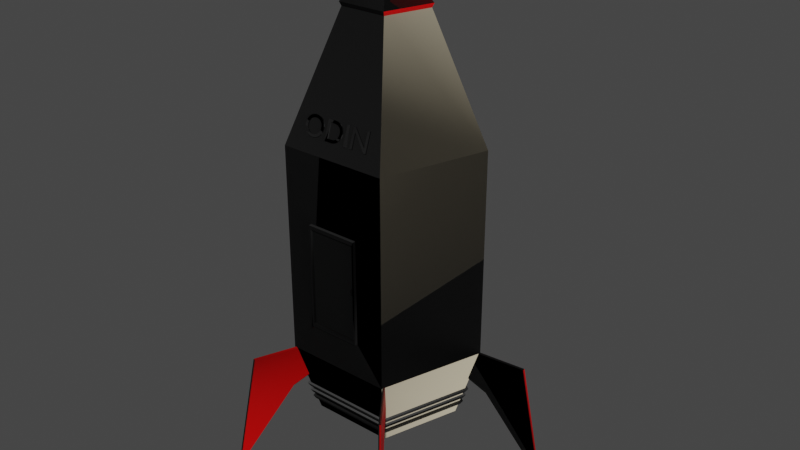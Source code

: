 # Source: Rocket.blend  (saved by Blender 3.6.11; exported with 4.5.12 LTS)
import bpy
from mathutils import Matrix  # noqa: F401  (used for matrix-valued properties, if any)

bpy.ops.wm.read_factory_settings(use_empty=True)
scene = bpy.context.scene
scene.name = 'Scene'

# ---- collections
col_collection = bpy.data.collections.new('Collection'); scene.collection.children.link(col_collection)

# ---- materials (node trees are filled in below, after node groups)
mat_material_006 = bpy.data.materials.new('Material.006')
mat_material_006.use_transparent_shadow = False
mat_material_004 = bpy.data.materials.new('Material.004')
mat_material_004.use_transparent_shadow = False
mat_material_005 = bpy.data.materials.new('Material.005')
mat_material_005.use_transparent_shadow = False
mat_material_001 = bpy.data.materials.new('Material.001')
mat_material_001.use_transparent_shadow = False
mat_material_003 = bpy.data.materials.new('Material.003')
mat_material_003.use_transparent_shadow = False

# ---- node groups
ng_auto_smooth = bpy.data.node_groups.new('Auto Smooth', 'GeometryNodeTree')
_s = ng_auto_smooth.interface.new_socket(name='Geometry', in_out='OUTPUT', socket_type='NodeSocketGeometry')
_s = ng_auto_smooth.interface.new_socket(name='Geometry', in_out='INPUT', socket_type='NodeSocketGeometry')
_s = ng_auto_smooth.interface.new_socket(name='Angle', in_out='INPUT', socket_type='NodeSocketFloat')
_s.subtype = 'ANGLE'
_s.min_value = 0.0
_s.max_value = 3.142
ng_auto_smooth.is_modifier = True
_N = ng_auto_smooth.nodes; _L = ng_auto_smooth.links
n0 = _N.new('NodeGroupOutput'); n0.name = 'Group Output'; n0.location = (480, -100)
n1 = _N.new('NodeGroupInput'); n1.name = 'Group Input'; n1.location = (-420, -300)
n2 = _N.new('NodeGroupInput'); n2.name = 'Group Input.001'; n2.location = (-60, -100)
n3 = _N.new('GeometryNodeSetShadeSmooth'); n3.name = 'Set Shade Smooth'; n3.location = (120, -100)
n3.domain = 'EDGE'
n4 = _N.new('GeometryNodeSetShadeSmooth'); n4.name = 'Set Shade Smooth.001'; n4.location = (300, -100)
n5 = _N.new('GeometryNodeInputMeshEdgeAngle'); n5.name = 'Edge Angle'; n5.location = (-420, -220)
n6 = _N.new('GeometryNodeInputEdgeSmooth'); n6.name = 'Is Edge Smooth'; n6.location = (-60, -160)
n7 = _N.new('GeometryNodeInputShadeSmooth'); n7.name = 'Is Face Smooth'; n7.location = (-240, -340)
n8 = _N.new('FunctionNodeBooleanMath'); n8.name = 'Boolean Math'; n8.location = (-60, -220)
n9 = _N.new('FunctionNodeCompare'); n9.name = 'Compare'; n9.location = (-240, -180)
n9.operation = 'LESS_EQUAL'
_L.new(n5.outputs[0], n9.inputs[0])
_L.new(n4.outputs[0], n0.inputs[0])
_L.new(n1.outputs[1], n9.inputs[1])
_L.new(n9.outputs[0], n8.inputs[0])
_L.new(n7.outputs[0], n8.inputs[1])
_L.new(n2.outputs[0], n3.inputs[0])
_L.new(n6.outputs[0], n3.inputs[1])
_L.new(n3.outputs[0], n4.inputs[0])
_L.new(n8.outputs[0], n3.inputs[2])
n0.is_active_output = True

# ---- material node trees
mat_material_006.use_nodes = True; mat_material_006.node_tree.nodes.clear()
_N = mat_material_006.node_tree.nodes; _L = mat_material_006.node_tree.links
n0 = _N.new('ShaderNodeBsdfPrincipled'); n0.name = 'Principled BSDF'; n0.location = (10, 300)
n0.distribution = 'GGX'
n0.subsurface_method = 'RANDOM_WALK_SKIN'
n0.inputs[0].default_value = (1.0, 0.8818, 0.6394, 1.0)
n0.inputs[3].default_value = 1.45
n0.inputs[27].default_value = (0.0, 0.0, 0.0, 1.0)
n0.inputs[28].default_value = 1.0
n1 = _N.new('ShaderNodeOutputMaterial'); n1.name = 'Material Output'; n1.location = (300, 300)
n2 = _N.new('ShaderNodeTexCoord'); n2.name = 'Texture Coordinate'; n2.location = (-211, -60)
_L.new(n0.outputs[0], n1.inputs[0])
_L.new(n2.outputs[2], n0.inputs[5])
n1.is_active_output = True
mat_material_004.use_nodes = True; mat_material_004.node_tree.nodes.clear()
_N = mat_material_004.node_tree.nodes; _L = mat_material_004.node_tree.links
n0 = _N.new('ShaderNodeBsdfPrincipled'); n0.name = 'Principled BSDF'; n0.location = (10, 300)
n0.distribution = 'GGX'
n0.subsurface_method = 'RANDOM_WALK_SKIN'
n0.inputs[0].default_value = (1.0, 0.0, 0.0, 1.0)
n0.inputs[3].default_value = 1.45
n0.inputs[27].default_value = (0.0, 0.0, 0.0, 1.0)
n0.inputs[28].default_value = 1.0
n1 = _N.new('ShaderNodeOutputMaterial'); n1.name = 'Material Output'; n1.location = (300, 300)
n2 = _N.new('ShaderNodeTexCoord'); n2.name = 'Texture Coordinate'; n2.location = (-203, -63)
_L.new(n0.outputs[0], n1.inputs[0])
_L.new(n2.outputs[2], n0.inputs[5])
n1.is_active_output = True
mat_material_005.use_nodes = True; mat_material_005.node_tree.nodes.clear()
_N = mat_material_005.node_tree.nodes; _L = mat_material_005.node_tree.links
n0 = _N.new('ShaderNodeBsdfPrincipled'); n0.name = 'Principled BSDF'; n0.location = (10, 300)
n0.distribution = 'GGX'
n0.subsurface_method = 'RANDOM_WALK_SKIN'
n0.inputs[0].default_value = (0.1237, 0.1237, 0.1237, 1.0)
n0.inputs[3].default_value = 1.45
n0.inputs[27].default_value = (0.0, 0.0, 0.0, 1.0)
n0.inputs[28].default_value = 1.0
n1 = _N.new('ShaderNodeOutputMaterial'); n1.name = 'Material Output'; n1.location = (300, 300)
n2 = _N.new('ShaderNodeTexCoord'); n2.name = 'Texture Coordinate'; n2.location = (-158, 127)
_L.new(n0.outputs[0], n1.inputs[0])
_L.new(n2.outputs[2], n0.inputs[5])
n1.is_active_output = True
mat_material_001.use_nodes = True; mat_material_001.node_tree.nodes.clear()
_N = mat_material_001.node_tree.nodes; _L = mat_material_001.node_tree.links
n0 = _N.new('ShaderNodeBsdfPrincipled'); n0.name = 'Principled BSDF'; n0.location = (10, 300)
n0.distribution = 'GGX'
n0.subsurface_method = 'RANDOM_WALK_SKIN'
n0.inputs[0].default_value = (0.0331, 0.0331, 0.0331, 1.0)
n0.inputs[3].default_value = 1.45
n0.inputs[27].default_value = (0.0, 0.0, 0.0, 1.0)
n0.inputs[28].default_value = 1.0
n1 = _N.new('ShaderNodeOutputMaterial'); n1.name = 'Material Output'; n1.location = (300, 300)
n2 = _N.new('ShaderNodeTexCoord'); n2.name = 'Texture Coordinate'; n2.location = (-206, 160)
_L.new(n0.outputs[0], n1.inputs[0])
_L.new(n2.outputs[2], n0.inputs[5])
n1.is_active_output = True
mat_material_003.use_nodes = True; mat_material_003.node_tree.nodes.clear()
_N = mat_material_003.node_tree.nodes; _L = mat_material_003.node_tree.links
n0 = _N.new('ShaderNodeBsdfPrincipled'); n0.name = 'Principled BSDF'; n0.location = (10, 300)
n0.distribution = 'GGX'
n0.subsurface_method = 'RANDOM_WALK_SKIN'
n0.inputs[0].default_value = (0.1068, 0.7108, 0.8, 1.0)
n0.inputs[3].default_value = 1.45
n0.inputs[27].default_value = (0.0, 0.0, 0.0, 1.0)
n0.inputs[28].default_value = 1.0
n1 = _N.new('ShaderNodeOutputMaterial'); n1.name = 'Material Output'; n1.location = (300, 300)
n2 = _N.new('ShaderNodeTexCoord'); n2.name = 'Texture Coordinate'; n2.location = (-220, 245)
_L.new(n0.outputs[0], n1.inputs[0])
_L.new(n2.outputs[2], n0.inputs[5])
n1.is_active_output = True

# ---- world
world_world = bpy.data.worlds.new('World'); scene.world = world_world
world_world.use_nodes = True; world_world.node_tree.nodes.clear()
_N = world_world.node_tree.nodes; _L = world_world.node_tree.links
n0 = _N.new('ShaderNodeOutputWorld'); n0.name = 'World Output'; n0.location = (300, 300)
n1 = _N.new('ShaderNodeBackground'); n1.name = 'Background'; n1.location = (10, 300)
n1.inputs[0].default_value = (0.05088, 0.05088, 0.05088, 1.0)
_L.new(n1.outputs[0], n0.inputs[0])
n0.is_active_output = True
world_world.color = (0.05088, 0.05088, 0.05088)
world_world.use_sun_shadow = False
world_world.sun_shadow_jitter_overblur = 0.0

# ---- meshes
me_circle = bpy.data.meshes.new('Circle')
me_circle.from_pydata([(6.128e-10, 0.9486, 0.0), (-0.9022, 0.2931, 0.0), (-0.5576, -0.7674, 0.0), (0.5576, -0.7674, 0.0), (0.9022, 0.2931, 0.0), (-3.166e-09, 1.266, 1.003), (-1.204, 0.3911, 1.003), (-0.7439, -1.024, 1.003), (0.7439, -1.024, 1.003), (1.204, 0.3911, 1.003), (-1.295e-09, 0.5175, 5.536), (-0.4922, 0.1599, 5.536), (-0.3042, -0.4187, 5.536), (0.3042, -0.4187, 5.536), (0.4922, 0.1599, 5.536), (2.387e-09, 0.2549, 5.84), (-0.2424, 0.07878, 5.84), (-0.1498, -0.2062, 5.84), (0.1498, -0.2062, 5.84), (0.2424, 0.07878, 5.84), (1.204, 0.3911, 3.843), (-3.166e-09, 1.266, 3.843), (-0.7439, -1.024, 3.843), (0.7439, -1.024, 3.843), (-1.204, 0.3911, 3.843), (-0.3548, -1.024, 1.489), (-0.3548, -1.024, 2.92), (0.3548, -1.024, 1.489), (0.3548, -1.024, 2.92)], [], [(3, 8, 7, 2), (1, 6, 5, 0), (4, 9, 8, 3), (2, 7, 6, 1), (0, 5, 9, 4), (21, 10, 14, 20), (23, 13, 12, 22), (24, 11, 10, 21), (20, 14, 13, 23), (22, 12, 11, 24), (14, 19, 18, 13), (12, 17, 16, 11), (10, 15, 19, 14), (13, 18, 17, 12), (11, 16, 15, 10), (15, 16, 17, 18, 19), (2, 1, 0, 4, 3), (7, 22, 24, 6), (9, 20, 23, 8), (6, 24, 21, 5), (27, 8, 23, 22, 7, 25, 26, 28), (25, 7, 8, 27), (5, 21, 20, 9)])
_uv = me_circle.uv_layers.new(name='UVMap')
_uv.uv.foreach_set('vector', [0.3323, 0.8343, 0.1677, 0.8343, 0.1677, 0.999, 0.3323, 0.999, 0.1657, 0.8343, 0.001001, 0.8343, 0.001001, 0.999, 0.1657, 0.999, 0.999, 0.001001, 0.8343, 0.001001, 0.8343, 0.1657, 0.999, 0.1657, 0.8323, 0.6677, 0.6677, 0.6677, 0.6677, 0.8323, 0.8323, 0.8323, 0.999, 0.1677, 0.8343, 0.1677, 0.8343, 0.3323, 0.999, 0.3323, 0.3343, 0.499, 0.6657, 0.499, 0.6657, 0.3343, 0.3343, 0.3343, 0.8323, 0.3323, 0.8323, 0.001001, 0.6677, 0.001001, 0.6677, 0.3323, 0.3343, 0.6657, 0.6657, 0.6657, 0.6657, 0.501, 0.3343, 0.501, 0.8323, 0.6657, 0.8323, 0.3343, 0.6677, 0.3343, 0.6677, 0.6657, 0.001001, 0.8323, 0.3323, 0.8323, 0.3323, 0.6677, 0.001001, 0.6677, 0.5823, 0.8343, 0.501, 0.8343, 0.501, 0.9157, 0.5823, 0.9157, 0.9157, 0.5843, 0.8343, 0.5843, 0.8343, 0.6657, 0.9157, 0.6657, 0.499, 0.8343, 0.4177, 0.8343, 0.4177, 0.9157, 0.499, 0.9157, 0.4157, 0.8343, 0.3343, 0.8343, 0.3343, 0.9157, 0.4157, 0.9157, 0.9157, 0.501, 0.8343, 0.501, 0.8343, 0.5823, 0.9157, 0.5823, 0.6657, 0.9001, 0.6154, 0.9157, 0.5843, 0.875, 0.6154, 0.8343, 0.6657, 0.8499, 0.1276, 0.001001, 0.3323, 0.06428, 0.3323, 0.2691, 0.1276, 0.3323, 0.001001, 0.1667, 0.499, 0.3323, 0.499, 0.001001, 0.3343, 0.001001, 0.3343, 0.3323, 0.001001, 0.499, 0.3323, 0.499, 0.3323, 0.3343, 0.001001, 0.3343, 0.6657, 0.3323, 0.6657, 0.001001, 0.501, 0.001001, 0.501, 0.3323, 0.08766, 0.6375, 0.001001, 0.6657, 0.001001, 0.501, 0.3323, 0.501, 0.3323, 0.6657, 0.2457, 0.6375, 0.2457, 0.5545, 0.08766, 0.5545, 0.9157, 0.3343, 0.8343, 0.3343, 0.8343, 0.499, 0.9157, 0.499, 0.3343, 0.8323, 0.6657, 0.8323, 0.6657, 0.6677, 0.3343, 0.6677])
me_circle.materials.append(mat_material_006)
me_circle.update()
me_circle_001 = bpy.data.meshes.new('Circle.001')
me_circle_001.from_pydata([(8.781e-09, 0.2634, 0.0), (-0.2505, 0.08139, 0.0), (-0.1548, -0.2131, 0.0), (0.1548, -0.2131, 0.0), (0.2505, 0.08139, 0.0), (1.206e-08, 0.5697, -0.3434), (-0.5419, 0.1761, -0.3434), (-0.3349, -0.4609, -0.3434), (0.3349, -0.4609, -0.3434), (0.5419, 0.1761, -0.3434), (1.308e-08, 0.5206, -0.4409), (-0.4951, 0.1609, -0.4409), (-0.306, -0.4212, -0.4409), (0.306, -0.4212, -0.4409), (0.4951, 0.1609, -0.4409)], [], [(4, 3, 8, 9), (2, 1, 6, 7), (0, 4, 9, 5), (3, 2, 7, 8), (1, 0, 5, 6), (9, 8, 13, 14), (7, 6, 11, 12), (5, 9, 14, 10), (8, 7, 12, 13), (6, 5, 10, 11), (1, 2, 3, 4, 0)])
_uv = me_circle_001.uv_layers.new(name='UVMap')
_uv.uv.foreach_set('vector', [0.249, 0.001001, 0.001001, 0.001001, 0.001001, 0.249, 0.249, 0.249, 0.249, 0.251, 0.001001, 0.251, 0.001001, 0.499, 0.249, 0.499, 0.499, 0.001001, 0.251, 0.001001, 0.251, 0.249, 0.499, 0.249, 0.499, 0.251, 0.251, 0.251, 0.251, 0.499, 0.499, 0.499, 0.249, 0.501, 0.001001, 0.501, 0.001001, 0.749, 0.249, 0.749, 0.749, 0.001001, 0.501, 0.001001, 0.501, 0.249, 0.749, 0.249, 0.749, 0.251, 0.501, 0.251, 0.501, 0.499, 0.749, 0.499, 0.499, 0.501, 0.251, 0.501, 0.251, 0.749, 0.499, 0.749, 0.749, 0.501, 0.501, 0.501, 0.501, 0.749, 0.749, 0.749, 0.249, 0.751, 0.001001, 0.751, 0.001001, 0.999, 0.249, 0.999, 0.999, 0.04836, 0.999, 0.2016, 0.8457, 0.249, 0.751, 0.125, 0.8457, 0.001001])
me_circle_001.materials.append(mat_material_004)
me_circle_001.update()
me_circle_004 = bpy.data.meshes.new('Circle.004')
me_circle_004.from_pydata([(0.0, 1.0, 0.0), (-0.9511, 0.309, 0.0), (-0.5878, -0.809, 0.0), (0.5878, -0.809, 0.0), (0.9511, 0.309, 0.0), (-4.472e-10, 1.038, 0.05495), (-0.9867, 0.3206, 0.05495), (-0.6098, -0.8394, 0.05495), (0.6098, -0.8394, 0.05495), (0.9867, 0.3206, 0.05495), (0.0, 1.03, 0.09821), (-0.9796, 0.3183, 0.09821), (-0.6054, -0.8333, 0.09821), (0.6054, -0.8333, 0.09821), (0.9796, 0.3183, 0.09821), (-4.606e-10, 1.069, 0.1548), (-1.016, 0.3302, 0.1548), (-0.6281, -0.8645, 0.1548), (0.6281, -0.8645, 0.1548), (1.016, 0.3302, 0.1548), (0.0, 0.9673, -0.1015), (-0.92, 0.2989, -0.1015), (-0.5686, -0.7826, -0.1015), (0.5686, -0.7826, -0.1015), (0.92, 0.2989, -0.1015), (-4.326e-10, 1.004, -0.0484), (-0.9545, 0.3101, -0.0484), (-0.5899, -0.8119, -0.0484), (0.5899, -0.8119, -0.0484), (0.9545, 0.3101, -0.0484)], [], [(4, 3, 8, 9), (2, 1, 6, 7), (0, 4, 9, 5), (3, 2, 7, 8), (1, 0, 5, 6), (6, 5, 9, 8, 7), (1, 2, 3, 4, 0), (14, 13, 18, 19), (12, 11, 16, 17), (10, 14, 19, 15), (13, 12, 17, 18), (11, 10, 15, 16), (16, 15, 19, 18, 17), (11, 12, 13, 14, 10), (24, 23, 28, 29), (22, 21, 26, 27), (20, 24, 29, 25), (23, 22, 27, 28), (21, 20, 25, 26), (26, 25, 29, 28, 27), (21, 22, 23, 24, 20)])
_uv = me_circle_004.uv_layers.new(name='UVMap')
_uv.uv.foreach_set('vector', [0.3343, 0.999, 0.499, 0.999, 0.499, 0.9177, 0.3343, 0.9177, 0.749, 0.8323, 0.749, 0.6677, 0.6677, 0.6677, 0.6677, 0.8323, 0.3343, 0.8323, 0.499, 0.8323, 0.499, 0.751, 0.3343, 0.751, 0.8323, 0.499, 0.8323, 0.3343, 0.751, 0.3343, 0.751, 0.499, 0.3343, 0.749, 0.499, 0.749, 0.499, 0.6677, 0.3343, 0.6677, 0.999, 0.2691, 0.7942, 0.3323, 0.6677, 0.1667, 0.7942, 0.001001, 0.999, 0.06428, 0.1276, 0.6677, 0.3323, 0.7309, 0.3323, 0.9357, 0.1276, 0.999, 0.001001, 0.8333, 0.749, 0.499, 0.749, 0.3343, 0.6677, 0.3343, 0.6677, 0.499, 0.501, 0.749, 0.6657, 0.749, 0.6657, 0.6677, 0.501, 0.6677, 0.749, 0.6657, 0.749, 0.501, 0.6677, 0.501, 0.6677, 0.6657, 0.6677, 0.9157, 0.8323, 0.9157, 0.8323, 0.8343, 0.6677, 0.8343, 0.8323, 0.6657, 0.8323, 0.501, 0.751, 0.501, 0.751, 0.6657, 0.6657, 0.2691, 0.4609, 0.3323, 0.3343, 0.1667, 0.4609, 0.001001, 0.6657, 0.06428, 0.3323, 0.3976, 0.3323, 0.6024, 0.1276, 0.6657, 0.001001, 0.5, 0.1276, 0.3343, 0.501, 0.8323, 0.6657, 0.8323, 0.6657, 0.751, 0.501, 0.751, 0.8323, 0.8323, 0.8323, 0.6677, 0.751, 0.6677, 0.751, 0.8323, 0.3343, 0.9157, 0.499, 0.9157, 0.499, 0.8343, 0.3343, 0.8343, 0.9157, 0.499, 0.9157, 0.3343, 0.8343, 0.3343, 0.8343, 0.499, 0.501, 0.9157, 0.6657, 0.9157, 0.6657, 0.8343, 0.501, 0.8343, 0.6657, 0.6024, 0.4609, 0.6657, 0.3343, 0.5, 0.4609, 0.3343, 0.6657, 0.3976, 0.1276, 0.3323, 0.001001, 0.1667, 0.1276, 0.001001, 0.3323, 0.06428, 0.3323, 0.2691])
me_circle_004.materials.append(mat_material_005)
me_circle_004.update()
me_plane_004 = bpy.data.meshes.new('Plane.004')
me_plane_004.from_pydata([(-0.9302, -0.9719, 0.0), (-1.0, -1.0, 0.01548), (0.6904, -0.6858, 0.0), (0.7038, -0.6992, 0.01548), (0.1987, -0.1987, 0.01548), (0.2098, -0.2098, 0.0), (0.2098, -0.2098, 0.03165), (0.1987, -0.1987, 0.01616), (-1.0, -1.0, 0.01616), (-0.9302, -0.9719, 0.03165), (0.7038, -0.6992, 0.01616), (0.6904, -0.6858, 0.03165), (0.5986, 0.3996, 0.01548), (0.8796, 0.3998, 0.03165), (0.8796, 0.3996, 0.0), (0.6178, 0.4004, 0.0), (0.6174, 0.3998, 0.03165), (0.8953, 0.3995, 0.01548), (0.8953, 0.3995, 0.01616), (0.5987, 0.3998, 0.01616), (0.8909, 0.3996, 0.0111), (-0.9302, 2.843, 1.283), (-1.0, 2.875, 1.287), (0.6904, 2.612, 1.115), (0.7038, 2.632, 1.11), (0.1987, 2.227, 0.8159), (0.2098, 2.227, 0.835), (0.2098, 2.245, 0.8094), (0.1987, 2.227, 0.8154), (-1.0, 2.876, 1.286), (-0.9302, 2.862, 1.257), (0.7038, 2.632, 1.11), (0.6904, 2.631, 1.089), (0.5986, 1.743, 0.4643), (0.8796, 1.752, 0.4511), (0.8796, 1.734, 0.4768), (0.6178, 1.733, 0.4763), (0.6174, 1.752, 0.4511), (0.8953, 1.743, 0.4644), (0.8953, 1.743, 0.4638), (0.5987, 1.743, 0.4636), (0.8909, 1.74, 0.4678), (-0.9302, 2.85, -1.2), (-1.0, 2.864, -1.229), (0.6904, 2.619, -1.032), (0.7038, 2.621, -1.052), (0.1987, 2.216, -0.7578), (0.2098, 2.234, -0.7519), (0.2098, 2.215, -0.7775), (0.1987, 2.215, -0.7584), (-1.0, 2.864, -1.229), (-0.9302, 2.832, -1.225), (0.7038, 2.62, -1.053), (0.6904, 2.6, -1.057), (0.5986, 1.732, -0.4062), (0.8796, 1.722, -0.4191), (0.8796, 1.741, -0.3937), (0.6178, 1.74, -0.3932), (0.6174, 1.722, -0.4192), (0.8953, 1.732, -0.4062), (0.8953, 1.731, -0.4068), (0.5987, 1.731, -0.4066), (0.8909, 1.734, -0.4026), (-0.9302, 0.4715, 2.03), (-1.0, 0.4776, 2.061), (0.6904, 0.5599, 1.758), (0.7038, 0.5705, 1.775), (0.1987, 0.7252, 1.299), (0.2098, 0.707, 1.305), (0.2098, 0.7371, 1.315), (0.1987, 0.7258, 1.299), (-1.0, 0.4782, 2.062), (-0.9302, 0.5016, 2.04), (0.7038, 0.5712, 1.775), (0.6904, 0.59, 1.768), (0.5986, 0.9101, 0.7302), (0.8796, 0.9255, 0.735), (0.8796, 0.8953, 0.7255), (0.6178, 0.8956, 0.7247), (0.6174, 0.9255, 0.735), (0.8953, 0.91, 0.7303), (0.8953, 0.9107, 0.7306), (0.5987, 0.9108, 0.7303), (0.8909, 0.9059, 0.7288), (-0.9302, 0.509, -2.015), (-1.0, 0.4856, -2.037), (0.6904, 0.5974, -1.742), (0.7038, 0.5786, -1.75), (0.1987, 0.7333, -1.274), (0.2098, 0.7445, -1.29), (0.2098, 0.7144, -1.28), (0.1987, 0.7326, -1.274), (-1.0, 0.485, -2.036), (-0.9302, 0.4789, -2.005), (0.7038, 0.5779, -1.75), (0.6904, 0.5673, -1.733), (0.5986, 0.9181, -0.7054), (0.8796, 0.9028, -0.7002), (0.8796, 0.9328, -0.7102), (0.6178, 0.9331, -0.7094), (0.6174, 0.9028, -0.7002), (0.8953, 0.9181, -0.7055), (0.8953, 0.9174, -0.7053), (0.5987, 0.9175, -0.705), (0.8909, 0.9223, -0.7067)], [], [(1, 3, 10, 8), (9, 11, 13, 16, 6), (3, 17, 18, 10), (0, 5, 15, 14, 2), (5, 0, 1, 4), (0, 2, 3, 1), (2, 14, 20, 17, 3), (7, 8, 9, 6), (8, 10, 11, 9), (10, 18, 13, 11), (4, 1, 8, 7), (19, 12, 4, 7), (12, 15, 5, 4), (16, 19, 7, 6), (17, 14, 15, 12, 19, 16, 13, 18), (22, 24, 31, 29), (30, 32, 34, 37, 27), (24, 38, 39, 31), (21, 26, 36, 35, 23), (26, 21, 22, 25), (21, 23, 24, 22), (23, 35, 41, 38, 24), (28, 29, 30, 27), (29, 31, 32, 30), (31, 39, 34, 32), (25, 22, 29, 28), (40, 33, 25, 28), (33, 36, 26, 25), (37, 40, 28, 27), (38, 35, 36, 33, 40, 37, 34, 39), (43, 45, 52, 50), (51, 53, 55, 58, 48), (45, 59, 60, 52), (42, 47, 57, 56, 44), (47, 42, 43, 46), (42, 44, 45, 43), (44, 56, 62, 59, 45), (49, 50, 51, 48), (50, 52, 53, 51), (52, 60, 55, 53), (46, 43, 50, 49), (61, 54, 46, 49), (54, 57, 47, 46), (58, 61, 49, 48), (59, 56, 57, 54, 61, 58, 55, 60), (64, 66, 73, 71), (72, 74, 76, 79, 69), (66, 80, 81, 73), (63, 68, 78, 77, 65), (68, 63, 64, 67), (63, 65, 66, 64), (65, 77, 83, 80, 66), (70, 71, 72, 69), (71, 73, 74, 72), (73, 81, 76, 74), (67, 64, 71, 70), (82, 75, 67, 70), (75, 78, 68, 67), (79, 82, 70, 69), (80, 77, 78, 75, 82, 79, 76, 81), (85, 87, 94, 92), (93, 95, 97, 100, 90), (87, 101, 102, 94), (84, 89, 99, 98, 86), (89, 84, 85, 88), (84, 86, 87, 85), (86, 98, 104, 101, 87), (91, 92, 93, 90), (92, 94, 95, 93), (94, 102, 97, 95), (88, 85, 92, 91), (103, 96, 88, 91), (96, 99, 89, 88), (100, 103, 91, 90), (101, 98, 99, 96, 103, 100, 97, 102)])
_uv = me_plane_004.uv_layers.new(name='UVMap')
_uv.uv.foreach_set('vector', [0.2946, 0.8974, 0.5862, 0.8974, 0.5862, 0.8916, 0.2946, 0.8916, 0.2926, 0.499, 0.001001, 0.3454, 0.2337, 0.251, 0.2926, 0.2725, 0.2296, 0.3502, 0.999, 0.749, 0.999, 0.501, 0.9918, 0.501, 0.9918, 0.749, 0.5862, 0.251, 0.5232, 0.3998, 0.5862, 0.4776, 0.5271, 0.499, 0.2946, 0.4046, 0.2946, 0.8115, 0.5862, 0.8115, 0.5862, 0.7979, 0.2946, 0.7979, 0.9164, 0.749, 0.9164, 0.501, 0.9001, 0.501, 0.9001, 0.749, 0.8797, 0.8839, 0.8797, 0.8896, 0.6708, 0.8896, 0.5882, 0.8896, 0.5882, 0.8838, 0.8981, 0.749, 0.8981, 0.501, 0.8817, 0.501, 0.8817, 0.749, 0.2946, 0.7646, 0.5862, 0.7646, 0.5862, 0.751, 0.2946, 0.751, 0.999, 0.249, 0.999, 0.001001, 0.9918, 0.001001, 0.9918, 0.249, 0.2946, 0.8896, 0.5862, 0.8896, 0.5862, 0.8838, 0.2946, 0.8838, 0.4992, 1.0, 0.4991, 1.0, 0.0, 1.0, 0.0, 1.0, 0.9898, 0.501, 0.9827, 0.501, 0.9827, 0.749, 0.9898, 0.749, 0.8797, 0.8662, 0.8797, 0.8604, 0.5882, 0.8604, 0.5882, 0.8662, 0.9586, 0.8115, 0.9551, 0.8083, 0.9551, 0.7549, 0.9586, 0.751, 0.9588, 0.751, 0.9623, 0.7548, 0.9623, 0.8083, 0.9588, 0.8115, 0.2946, 0.8662, 0.5862, 0.8662, 0.5862, 0.8604, 0.2946, 0.8604, 0.2926, 0.249, 0.001001, 0.09539, 0.2337, 0.001001, 0.2926, 0.0225, 0.2296, 0.1002, 0.9715, 0.749, 0.9715, 0.501, 0.9643, 0.501, 0.9643, 0.749, 0.8797, 0.251, 0.8167, 0.3998, 0.8797, 0.4776, 0.8207, 0.499, 0.5882, 0.4046, 0.2946, 0.7959, 0.5862, 0.7959, 0.5862, 0.7823, 0.2946, 0.7823, 0.9164, 0.499, 0.9164, 0.251, 0.9001, 0.251, 0.9001, 0.499, 0.8797, 0.8526, 0.8797, 0.8584, 0.6708, 0.8584, 0.5882, 0.8584, 0.5882, 0.8526, 0.9348, 0.249, 0.9348, 0.001001, 0.9184, 0.001001, 0.9184, 0.249, 0.5882, 0.7959, 0.8797, 0.7959, 0.8797, 0.7823, 0.5882, 0.7823, 0.9715, 0.499, 0.9715, 0.251, 0.9643, 0.251, 0.9643, 0.499, 0.5882, 0.8427, 0.8797, 0.8427, 0.8797, 0.8369, 0.5882, 0.8369, 0.9531, 0.501, 0.946, 0.501, 0.946, 0.749, 0.9531, 0.749, 0.5862, 0.8427, 0.5862, 0.8369, 0.2946, 0.8369, 0.2946, 0.8427, 0.944, 0.501, 0.9368, 0.501, 0.9368, 0.749, 0.944, 0.749, 0.9182, 0.7588, 0.9531, 0.7591, 0.9531, 0.7642, 0.9182, 0.7646, 0.9167, 0.7646, 0.8817, 0.7643, 0.8817, 0.7591, 0.9167, 0.7588, 0.944, 0.499, 0.944, 0.251, 0.9368, 0.251, 0.9368, 0.499, 0.5862, 0.749, 0.2946, 0.5954, 0.5272, 0.501, 0.5862, 0.5225, 0.5232, 0.6002, 0.2946, 0.8349, 0.5862, 0.8349, 0.5862, 0.8291, 0.2946, 0.8291, 0.5862, 0.001001, 0.5232, 0.1498, 0.5862, 0.2276, 0.5271, 0.249, 0.2946, 0.1546, 0.9531, 0.249, 0.9531, 0.001001, 0.9368, 0.001001, 0.9368, 0.249, 0.2946, 0.8271, 0.5862, 0.8271, 0.5862, 0.8135, 0.2946, 0.8135, 0.946, 0.4966, 0.946, 0.2516, 0.9511, 0.2511, 0.9531, 0.251, 0.9531, 0.499, 0.5882, 0.8115, 0.8797, 0.8115, 0.8797, 0.7979, 0.5882, 0.7979, 0.9348, 0.499, 0.9348, 0.251, 0.9184, 0.251, 0.9184, 0.499, 0.2946, 0.8506, 0.5862, 0.8506, 0.5862, 0.8448, 0.2946, 0.8448, 0.9623, 0.249, 0.9623, 0.001001, 0.9551, 0.001001, 0.9551, 0.249, 0.4992, 1.0, 0.4991, 1.0, 0.0, 1.0, 0.0, 1.0, 0.8797, 0.8506, 0.8797, 0.8448, 0.5882, 0.8448, 0.5882, 0.8506, 0.9623, 0.251, 0.9551, 0.251, 0.9551, 0.499, 0.9623, 0.499, 0.9182, 0.751, 0.9531, 0.7513, 0.9531, 0.7564, 0.9182, 0.7568, 0.9167, 0.7568, 0.8817, 0.7564, 0.8817, 0.7513, 0.9167, 0.751, 0.9715, 0.249, 0.9715, 0.001001, 0.9643, 0.001001, 0.9643, 0.249, 0.2926, 0.749, 0.001001, 0.5954, 0.2337, 0.501, 0.2926, 0.5225, 0.2296, 0.6002, 0.2946, 0.8584, 0.5862, 0.8584, 0.5862, 0.8526, 0.2946, 0.8526, 0.8797, 0.001001, 0.8167, 0.1498, 0.8797, 0.2276, 0.8207, 0.249, 0.5882, 0.1546, 0.9164, 0.249, 0.9164, 0.001001, 0.9001, 0.001001, 0.9001, 0.249, 0.2946, 0.7802, 0.5862, 0.7802, 0.5862, 0.7666, 0.2946, 0.7666, 0.9735, 0.2466, 0.9735, 0.001585, 0.9786, 0.001135, 0.9807, 0.001001, 0.9807, 0.249, 0.5882, 0.7646, 0.8797, 0.7646, 0.8797, 0.751, 0.5882, 0.751, 0.8981, 0.499, 0.8981, 0.251, 0.8817, 0.251, 0.8817, 0.499, 0.2946, 0.874, 0.5862, 0.874, 0.5862, 0.8682, 0.2946, 0.8682, 0.9807, 0.749, 0.9807, 0.501, 0.9735, 0.501, 0.9735, 0.749, 0.4992, 1.0, 0.4991, 1.0, 0.0, 1.0, 0.0, 1.0, 0.8797, 0.874, 0.8797, 0.8682, 0.5882, 0.8682, 0.5882, 0.874, 0.9898, 0.001001, 0.9827, 0.001001, 0.9827, 0.249, 0.9898, 0.249, 0.9167, 0.7802, 0.8817, 0.7799, 0.8817, 0.7748, 0.9167, 0.7744, 0.9182, 0.7744, 0.9531, 0.7748, 0.9531, 0.7799, 0.9182, 0.7802, 0.9898, 0.499, 0.9898, 0.251, 0.9827, 0.251, 0.9827, 0.499, 0.8797, 0.749, 0.5882, 0.5954, 0.8208, 0.501, 0.8797, 0.5225, 0.8168, 0.6002, 0.5882, 0.8818, 0.8797, 0.8818, 0.8797, 0.876, 0.5882, 0.876, 0.2926, 0.751, 0.2296, 0.8998, 0.2926, 0.9776, 0.2335, 0.999, 0.001001, 0.9046, 0.8981, 0.249, 0.8981, 0.001001, 0.8817, 0.001001, 0.8817, 0.249, 0.5882, 0.7802, 0.8797, 0.7802, 0.8797, 0.7666, 0.5882, 0.7666, 0.9918, 0.4966, 0.9918, 0.2516, 0.997, 0.2511, 0.999, 0.251, 0.999, 0.499, 0.5882, 0.8271, 0.8797, 0.8271, 0.8797, 0.8135, 0.5882, 0.8135, 0.9348, 0.749, 0.9348, 0.501, 0.9184, 0.501, 0.9184, 0.749, 0.2946, 0.8818, 0.5862, 0.8818, 0.5862, 0.876, 0.2946, 0.876, 0.9623, 0.749, 0.9623, 0.501, 0.9551, 0.501, 0.9551, 0.749, 0.4992, 1.0, 0.4991, 1.0, 0.0, 1.0, 0.0, 1.0, 0.8797, 0.8349, 0.8797, 0.8291, 0.5882, 0.8291, 0.5882, 0.8349, 0.9807, 0.251, 0.9735, 0.251, 0.9735, 0.499, 0.9807, 0.499, 0.9167, 0.7724, 0.8817, 0.7721, 0.8817, 0.767, 0.9167, 0.7666, 0.9182, 0.7666, 0.9531, 0.767, 0.9531, 0.7721, 0.9182, 0.7724])
me_plane_004.materials.append(mat_material_004)
me_plane_004.update()
me_torus_002 = bpy.data.meshes.new('Torus.002')
me_torus_002.from_pydata([(1.25, 0.0, 0.0), (1.125, 0.0, 0.2165), (0.875, 0.0, 0.2165), (0.75, 0.0, 3.062e-17), (0.875, 0.0, -0.2165), (1.125, 0.0, -0.2165), (-1.25, 1.093e-07, 0.0), (-1.125, 9.835e-08, 0.2165), (-0.875, 7.649e-08, 0.2165), (-0.75, 6.557e-08, 3.062e-17), (-0.875, 7.649e-08, -0.2165), (-1.125, 9.835e-08, -0.2165), (-0.625, -1.083, 0.0), (-0.5625, -0.9743, 0.2165), (-0.4375, -0.7578, 0.2165), (-0.375, -0.6495, 3.062e-17), (-0.4375, -0.7578, -0.2165), (-0.5625, -0.9743, -0.2165), (0.625, -1.083, 0.0), (0.5625, -0.9743, 0.2165), (0.4375, -0.7578, 0.2165), (0.375, -0.6495, 3.062e-17), (0.4375, -0.7578, -0.2165), (0.5625, -0.9743, -0.2165)], [], [(6, 7, 8, 9, 10, 11), (0, 5, 4, 3, 2, 1), (6, 12, 13, 7), (7, 13, 14, 8), (8, 14, 15, 9), (9, 15, 16, 10), (10, 16, 17, 11), (11, 17, 12, 6), (12, 18, 19, 13), (13, 19, 20, 14), (14, 20, 21, 15), (15, 21, 22, 16), (16, 22, 23, 17), (17, 23, 18, 12), (18, 0, 1, 19), (19, 1, 2, 20), (20, 2, 3, 21), (21, 3, 4, 22), (22, 4, 5, 23), (23, 5, 0, 18)])
_uv = me_torus_002.uv_layers.new(name='UVMap')
_uv.uv.foreach_set('vector', [-1.11e-16, 0.5, -1.11e-16, 0.6667, -1.11e-16, 0.8333, -1.11e-16, -1.11e-16, -1.11e-16, 0.1667, -1.11e-16, 0.3333, 0.5, 0.5, 0.5, 0.3333, 0.5, 0.1667, 0.5, -1.11e-16, 0.5, 0.8333, 0.5, 0.6667, -1.11e-16, 0.5, 0.1667, 0.5, 0.1667, 0.6667, -1.11e-16, 0.6667, -1.11e-16, 0.6667, 0.1667, 0.6667, 0.1667, 0.8333, -1.11e-16, 0.8333, -1.11e-16, 0.8333, 0.1667, 0.8333, 0.1667, 1.0, -1.11e-16, 1.0, -1.11e-16, -1.11e-16, 0.1667, -1.11e-16, 0.1667, 0.1667, -1.11e-16, 0.1667, -1.11e-16, 0.1667, 0.1667, 0.1667, 0.1667, 0.3333, -1.11e-16, 0.3333, -1.11e-16, 0.3333, 0.1667, 0.3333, 0.1667, 0.5, -1.11e-16, 0.5, 0.1667, 0.5, 0.3333, 0.5, 0.3333, 0.6667, 0.1667, 0.6667, 0.1667, 0.6667, 0.3333, 0.6667, 0.3333, 0.8333, 0.1667, 0.8333, 0.1667, 0.8333, 0.3333, 0.8333, 0.3333, 1.0, 0.1667, 1.0, 0.1667, -1.11e-16, 0.3333, -1.11e-16, 0.3333, 0.1667, 0.1667, 0.1667, 0.1667, 0.1667, 0.3333, 0.1667, 0.3333, 0.3333, 0.1667, 0.3333, 0.1667, 0.3333, 0.3333, 0.3333, 0.3333, 0.5, 0.1667, 0.5, 0.3333, 0.5, 0.5, 0.5, 0.5, 0.6667, 0.3333, 0.6667, 0.3333, 0.6667, 0.5, 0.6667, 0.5, 0.8333, 0.3333, 0.8333, 0.3333, 0.8333, 0.5, 0.8333, 0.5, 1.0, 0.3333, 1.0, 0.3333, -1.11e-16, 0.5, -1.11e-16, 0.5, 0.1667, 0.3333, 0.1667, 0.3333, 0.1667, 0.5, 0.1667, 0.5, 0.3333, 0.3333, 0.3333, 0.3333, 0.3333, 0.5, 0.3333, 0.5, 0.5, 0.3333, 0.5])
me_torus_002.materials.append(mat_material_001)
me_torus_002.update()
me_text_002 = bpy.data.meshes.new('Text.002')
me_text_002.from_pydata([(2.529, 0.682, 0.0), (2.437, 0.682, 0.0), (2.437, 0.154, 0.0), (1.975, 0.682, 0.0), (1.897, 0.682, 0.0), (1.897, 0.0, 0.0), (1.989, 0.0, 0.0), (1.989, 0.525, 0.0), (2.445, 0.0, 0.0), (2.529, 0.0, 0.0), (1.747, 0.682, 0.0), (1.649, 0.682, 0.0), (1.649, 0.0, 0.0), (1.747, 0.0, 0.0), (0.899, 0.0, 0.0), (1.219, 0.003367, 0.0), (1.316, 0.02867, 0.0), (1.359, 0.04952, 0.0), (1.43, 0.1049, 0.0), (1.483, 0.1748, 0.0), (1.502, 0.2139, 0.0), (1.524, 0.2975, 0.0), (1.527, 0.341, 0.0), (1.518, 0.4222, 0.0), (1.489, 0.501, 0.0), (1.44, 0.5719, 0.0), (1.37, 0.6294, 0.0), (1.327, 0.6514, 0.0), (1.224, 0.6784, 0.0), (0.899, 0.682, 0.0), (0.997, 0.594, 0.0), (1.194, 0.5916, 0.0), (1.272, 0.5737, 0.0), (1.334, 0.5405, 0.0), (1.359, 0.5189, 0.0), (1.396, 0.4675, 0.0), (1.419, 0.4073, 0.0), (1.426, 0.341, 0.0), (1.421, 0.2931, 0.0), (1.405, 0.2381, 0.0), (1.373, 0.183, 0.0), (1.322, 0.1349, 0.0), (1.289, 0.1157, 0.0), (1.205, 0.09137, 0.0), (0.997, 0.088, 0.0), (0.0479, 0.2953, 0.0), (0.05648, 0.2508, 0.0), (0.08981, 0.168, 0.0), (0.1434, 0.09663, 0.0), (0.2155, 0.04063, 0.0), (0.258, 0.01967, 0.0), (0.355, -0.005646, 0.0), (0.4648, -0.005627, 0.0), (0.5641, 0.01981, 0.0), (0.6461, 0.06675, 0.0), (0.7094, 0.1311, 0.0), (0.7528, 0.2087, 0.0), (0.7752, 0.2955, 0.0), (0.7751, 0.3878, 0.0), (0.7523, 0.4758, 0.0), (0.7083, 0.5535, 0.0), (0.6448, 0.6171, 0.0), (0.5633, 0.663, 0.0), (0.4655, 0.6877, 0.0), (0.3574, 0.6877, 0.0), (0.2606, 0.6629, 0.0), (0.1793, 0.6168, 0.0), (0.1155, 0.553, 0.0), (0.07111, 0.4754, 0.0), (0.04798, 0.3876, 0.0), (0.1483, 0.3776, 0.0), (0.166, 0.4449, 0.0), (0.1995, 0.5026, 0.0), (0.2467, 0.5488, 0.0), (0.3055, 0.5815, 0.0), (0.3739, 0.5987, 0.0), (0.4484, 0.5987, 0.0), (0.5171, 0.5815, 0.0), (0.5761, 0.5488, 0.0), (0.6234, 0.5026, 0.0), (0.657, 0.4449, 0.0), (0.6747, 0.3776, 0.0), (0.6747, 0.3046, 0.0), (0.657, 0.2375, 0.0), (0.6234, 0.1798, 0.0), (0.5761, 0.1335, 0.0), (0.5171, 0.1007, 0.0), (0.4484, 0.08327, 0.0), (0.3739, 0.08327, 0.0), (0.3055, 0.1007, 0.0), (0.2467, 0.1335, 0.0), (0.1995, 0.1798, 0.0), (0.1809, 0.2074, 0.0), (0.1551, 0.27, 0.0), (0.1483, 0.3046, 0.0), (2.529, 0.682, -0.2), (2.437, 0.682, -0.2), (2.437, 0.154, -0.2), (1.975, 0.682, -0.2), (1.897, 0.682, -0.2), (1.897, 0.0, -0.2), (1.989, 0.0, -0.2), (1.989, 0.525, -0.2), (2.445, 0.0, -0.2), (2.529, 0.0, -0.2), (1.747, 0.682, -0.2), (1.649, 0.682, -0.2), (1.649, 0.0, -0.2), (1.747, 0.0, -0.2), (0.899, 0.0, -0.2), (1.219, 0.003367, -0.2), (1.316, 0.02867, -0.2), (1.359, 0.04952, -0.2), (1.43, 0.1049, -0.2), (1.483, 0.1748, -0.2), (1.502, 0.2139, -0.2), (1.524, 0.2975, -0.2), (1.527, 0.341, -0.2), (1.518, 0.4222, -0.2), (1.489, 0.501, -0.2), (1.44, 0.5719, -0.2), (1.37, 0.6294, -0.2), (1.327, 0.6514, -0.2), (1.224, 0.6784, -0.2), (0.899, 0.682, -0.2), (0.997, 0.594, -0.2), (1.194, 0.5916, -0.2), (1.272, 0.5737, -0.2), (1.334, 0.5405, -0.2), (1.359, 0.5189, -0.2), (1.396, 0.4675, -0.2), (1.419, 0.4073, -0.2), (1.426, 0.341, -0.2), (1.421, 0.2931, -0.2), (1.405, 0.2381, -0.2), (1.373, 0.183, -0.2), (1.322, 0.1349, -0.2), (1.289, 0.1157, -0.2), (1.205, 0.09137, -0.2), (0.997, 0.088, -0.2), (0.0479, 0.2953, -0.2), (0.05648, 0.2508, -0.2), (0.08981, 0.168, -0.2), (0.1434, 0.09663, -0.2), (0.2155, 0.04063, -0.2), (0.258, 0.01967, -0.2), (0.355, -0.005646, -0.2), (0.4648, -0.005627, -0.2), (0.5641, 0.01981, -0.2), (0.6461, 0.06675, -0.2), (0.7094, 0.1311, -0.2), (0.7528, 0.2087, -0.2), (0.7752, 0.2955, -0.2), (0.7751, 0.3878, -0.2), (0.7523, 0.4758, -0.2), (0.7083, 0.5535, -0.2), (0.6448, 0.6171, -0.2), (0.5633, 0.663, -0.2), (0.4655, 0.6877, -0.2), (0.3574, 0.6877, -0.2), (0.2606, 0.6629, -0.2), (0.1793, 0.6168, -0.2), (0.1155, 0.553, -0.2), (0.07111, 0.4754, -0.2), (0.04798, 0.3876, -0.2), (0.1483, 0.3776, -0.2), (0.166, 0.4449, -0.2), (0.1995, 0.5026, -0.2), (0.2467, 0.5488, -0.2), (0.3055, 0.5815, -0.2), (0.3739, 0.5987, -0.2), (0.4484, 0.5987, -0.2), (0.5171, 0.5815, -0.2), (0.5761, 0.5488, -0.2), (0.6234, 0.5026, -0.2), (0.657, 0.4449, -0.2), (0.6747, 0.3776, -0.2), (0.6747, 0.3046, -0.2), (0.657, 0.2375, -0.2), (0.6234, 0.1798, -0.2), (0.5761, 0.1335, -0.2), (0.5171, 0.1007, -0.2), (0.4484, 0.08327, -0.2), (0.3739, 0.08327, -0.2), (0.3055, 0.1007, -0.2), (0.2467, 0.1335, -0.2), (0.1995, 0.1798, -0.2), (0.1809, 0.2074, -0.2), (0.1551, 0.27, -0.2), (0.1483, 0.3046, -0.2)], [], [(18, 19, 40, 41), (62, 63, 64, 65, 66, 67, 68, 69, 45, 46, 93, 94, 70, 71, 72, 73, 74, 75, 76, 77, 78, 79, 80, 81, 82, 83, 84, 85, 86, 87, 88, 89, 48, 49, 50, 51, 52, 53, 54, 55, 56, 57, 58, 59, 60, 61), (12, 13, 10, 11), (8, 9, 0, 1, 2, 3, 4, 5, 6, 7), (14, 15, 16, 17, 18, 41, 42, 43, 44, 30, 31, 32, 33, 34, 35, 36, 37, 38, 39, 40, 19, 20, 21, 22, 23, 24, 25, 26, 27, 28, 29), (90, 91, 92, 93, 46, 47, 48, 89), (113, 136, 135, 114), (157, 156, 155, 154, 153, 152, 151, 150, 149, 148, 147, 146, 145, 144, 143, 184, 183, 182, 181, 180, 179, 178, 177, 176, 175, 174, 173, 172, 171, 170, 169, 168, 167, 166, 165, 189, 188, 141, 140, 164, 163, 162, 161, 160, 159, 158), (107, 106, 105, 108), (103, 102, 101, 100, 99, 98, 97, 96, 95, 104), (109, 124, 123, 122, 121, 120, 119, 118, 117, 116, 115, 114, 135, 134, 133, 132, 131, 130, 129, 128, 127, 126, 125, 139, 138, 137, 136, 113, 112, 111, 110), (185, 184, 143, 142, 141, 188, 187, 186), (1, 0, 95, 96), (5, 4, 99, 100), (0, 9, 104, 95), (13, 12, 107, 108), (50, 49, 144, 145), (9, 8, 103, 104), (45, 69, 164, 140), (2, 1, 96, 97), (91, 90, 185, 186), (6, 5, 100, 101), (16, 15, 110, 111), (21, 20, 115, 116), (28, 27, 122, 123), (35, 34, 129, 130), (37, 36, 131, 132), (39, 38, 133, 134), (41, 40, 135, 136), (30, 44, 139, 125), (46, 45, 140, 141), (74, 73, 168, 169), (48, 47, 142, 143), (44, 43, 138, 139), (71, 70, 165, 166), (75, 74, 169, 170), (89, 88, 183, 184), (70, 94, 189, 165), (3, 2, 97, 98), (11, 10, 105, 106), (10, 13, 108, 105), (19, 18, 113, 114), (22, 21, 116, 117), (24, 23, 118, 119), (26, 25, 120, 121), (14, 29, 124, 109), (31, 30, 125, 126), (33, 32, 127, 128), (42, 41, 136, 137), (93, 92, 187, 188), (51, 50, 145, 146), (53, 52, 147, 148), (7, 6, 101, 102), (55, 54, 149, 150), (57, 56, 151, 152), (59, 58, 153, 154), (61, 60, 155, 156), (63, 62, 157, 158), (65, 64, 159, 160), (67, 66, 161, 162), (69, 68, 163, 164), (73, 72, 167, 168), (77, 76, 171, 172), (79, 78, 173, 174), (81, 80, 175, 176), (83, 82, 177, 178), (85, 84, 179, 180), (87, 86, 181, 182), (94, 93, 188, 189), (17, 16, 111, 112), (4, 3, 98, 99), (8, 7, 102, 103), (52, 51, 146, 147), (12, 11, 106, 107), (15, 14, 109, 110), (18, 17, 112, 113), (20, 19, 114, 115), (23, 22, 117, 118), (92, 91, 186, 187), (25, 24, 119, 120), (27, 26, 121, 122), (29, 28, 123, 124), (32, 31, 126, 127), (34, 33, 128, 129), (36, 35, 130, 131), (38, 37, 132, 133), (40, 39, 134, 135), (54, 53, 148, 149), (43, 42, 137, 138), (47, 46, 141, 142), (49, 48, 143, 144), (56, 55, 150, 151), (58, 57, 152, 153), (60, 59, 154, 155), (62, 61, 156, 157), (64, 63, 158, 159), (66, 65, 160, 161), (68, 67, 162, 163), (72, 71, 166, 167), (76, 75, 170, 171), (78, 77, 172, 173), (80, 79, 174, 175), (82, 81, 176, 177), (84, 83, 178, 179), (86, 85, 180, 181), (88, 87, 182, 183), (90, 89, 184, 185)])
me_text_002.polygons.foreach_set('use_smooth', [True] * 107)
_uv = me_text_002.uv_layers.new(name='UVMap')
_uv.uv.foreach_set('vector', [0.949, 0.901, 0.901, 0.901, 0.901, 0.949, 0.949, 0.949, 0.008062, 0.3413, 0.001001, 0.3147, 0.001001, 0.2853, 0.008087, 0.2589, 0.02125, 0.2368, 0.03945, 0.2194, 0.06161, 0.2073, 0.08669, 0.201, 0.1131, 0.201, 0.1257, 0.2033, 0.1203, 0.2302, 0.1104, 0.2283, 0.08954, 0.2283, 0.07033, 0.2332, 0.05386, 0.2423, 0.04067, 0.2551, 0.03134, 0.2711, 0.02641, 0.2898, 0.02641, 0.31, 0.03135, 0.3288, 0.04069, 0.3448, 0.05388, 0.3577, 0.07035, 0.3668, 0.08957, 0.3717, 0.1104, 0.3716, 0.1296, 0.3668, 0.1461, 0.3577, 0.1593, 0.3448, 0.1686, 0.3287, 0.1736, 0.31, 0.1736, 0.2897, 0.1686, 0.2711, 0.1698, 0.227, 0.1858, 0.2466, 0.1918, 0.2582, 0.199, 0.2846, 0.199, 0.3145, 0.1917, 0.3415, 0.1783, 0.3638, 0.16, 0.3811, 0.1378, 0.3929, 0.113, 0.399, 0.08667, 0.399, 0.06152, 0.3928, 0.03936, 0.3808, 0.02119, 0.3635, 0.699, 0.699, 0.699, 0.651, 0.501, 0.651, 0.501, 0.699, 0.2273, 0.399, 0.201, 0.399, 0.201, 0.201, 0.2298, 0.201, 0.2298, 0.3543, 0.3746, 0.201, 0.399, 0.201, 0.399, 0.399, 0.3702, 0.399, 0.3702, 0.2466, 0.199, 0.599, 0.09799, 0.598, 0.06737, 0.5907, 0.05402, 0.5846, 0.03147, 0.5686, 0.06549, 0.5598, 0.07594, 0.5654, 0.1025, 0.5725, 0.1681, 0.5735, 0.1681, 0.4265, 0.1061, 0.4272, 0.08139, 0.4324, 0.06191, 0.4421, 0.05409, 0.4484, 0.04219, 0.4633, 0.03516, 0.4807, 0.03284, 0.5, 0.03436, 0.5139, 0.03961, 0.5299, 0.04963, 0.5459, 0.01483, 0.5482, 0.008858, 0.5369, 0.001892, 0.5126, 0.001001, 0.5, 0.003961, 0.4764, 0.01302, 0.4536, 0.02843, 0.433, 0.05047, 0.4163, 0.06405, 0.4099, 0.09651, 0.4021, 0.199, 0.401, 0.8904, 0.2235, 0.8887, 0.2467, 0.8904, 0.2584, 0.899, 0.2809, 0.8655, 0.299, 0.8539, 0.2693, 0.851, 0.2379, 0.899, 0.201, 0.999, 0.101, 0.951, 0.101, 0.951, 0.149, 0.999, 0.149, 0.3919, 0.1413, 0.3788, 0.1635, 0.3606, 0.1808, 0.3385, 0.1928, 0.3133, 0.199, 0.287, 0.199, 0.2622, 0.1929, 0.24, 0.1811, 0.2217, 0.1638, 0.2083, 0.1415, 0.201, 0.1145, 0.201, 0.08459, 0.2082, 0.0582, 0.2142, 0.04662, 0.2302, 0.02698, 0.2314, 0.07112, 0.2264, 0.08973, 0.2264, 0.11, 0.2314, 0.1287, 0.2407, 0.1448, 0.2539, 0.1577, 0.2704, 0.1668, 0.2896, 0.1716, 0.3104, 0.1717, 0.3296, 0.1668, 0.3461, 0.1577, 0.3593, 0.1448, 0.3686, 0.1288, 0.3736, 0.11, 0.3736, 0.08976, 0.3687, 0.07114, 0.3593, 0.05513, 0.3461, 0.04228, 0.3297, 0.03317, 0.3105, 0.02834, 0.2896, 0.02834, 0.2797, 0.03018, 0.2743, 0.003333, 0.2869, 0.001001, 0.3133, 0.001027, 0.3384, 0.007328, 0.3606, 0.01943, 0.3787, 0.0368, 0.3919, 0.05892, 0.399, 0.08528, 0.399, 0.1147, 0.501, 0.549, 0.699, 0.549, 0.699, 0.501, 0.501, 0.501, 0.599, 0.02732, 0.4466, 0.1702, 0.599, 0.1702, 0.599, 0.199, 0.401, 0.199, 0.401, 0.1746, 0.5543, 0.02982, 0.401, 0.02982, 0.401, 0.001001, 0.599, 0.001001, 0.199, 0.001001, 0.199, 0.199, 0.09651, 0.1979, 0.06405, 0.1901, 0.05047, 0.1837, 0.02843, 0.167, 0.01302, 0.1464, 0.003961, 0.1236, 0.001001, 0.1, 0.001892, 0.08738, 0.008858, 0.0631, 0.01483, 0.05175, 0.04963, 0.05413, 0.03961, 0.07012, 0.03436, 0.08609, 0.03284, 0.1, 0.03516, 0.1193, 0.04219, 0.1367, 0.05409, 0.1516, 0.06191, 0.1579, 0.08139, 0.1676, 0.1061, 0.1728, 0.1681, 0.1735, 0.1681, 0.02655, 0.1025, 0.02753, 0.07594, 0.0346, 0.06549, 0.04017, 0.03147, 0.03145, 0.05402, 0.01538, 0.06737, 0.009325, 0.09799, 0.001979, 0.8404, 0.07654, 0.849, 0.099, 0.801, 0.06207, 0.8039, 0.03067, 0.8155, 0.001001, 0.849, 0.01905, 0.8404, 0.04164, 0.8387, 0.05327, 0.799, 0.799, 0.799, 0.751, 0.701, 0.751, 0.701, 0.799, 0.499, 0.699, 0.499, 0.501, 0.401, 0.501, 0.401, 0.699, 0.001001, 0.699, 0.199, 0.699, 0.199, 0.601, 0.001001, 0.601, 0.799, 0.301, 0.751, 0.301, 0.751, 0.399, 0.799, 0.399, 0.599, 0.799, 0.599, 0.751, 0.501, 0.751, 0.501, 0.799, 0.799, 0.001001, 0.751, 0.001001, 0.751, 0.099, 0.799, 0.099, 0.399, 0.799, 0.399, 0.751, 0.301, 0.751, 0.301, 0.799, 0.499, 0.399, 0.499, 0.201, 0.401, 0.201, 0.401, 0.399, 0.199, 0.799, 0.199, 0.751, 0.101, 0.751, 0.101, 0.799, 0.749, 0.301, 0.701, 0.301, 0.701, 0.399, 0.749, 0.399, 0.199, 0.749, 0.199, 0.701, 0.101, 0.701, 0.101, 0.749, 0.749, 0.001001, 0.701, 0.001001, 0.701, 0.099, 0.749, 0.099, 0.299, 0.749, 0.299, 0.701, 0.201, 0.701, 0.201, 0.749, 0.749, 0.101, 0.701, 0.101, 0.701, 0.199, 0.749, 0.199, 0.399, 0.749, 0.399, 0.701, 0.301, 0.701, 0.301, 0.749, 0.749, 0.201, 0.701, 0.201, 0.701, 0.299, 0.749, 0.299, 0.499, 0.749, 0.499, 0.701, 0.401, 0.701, 0.401, 0.749, 0.699, 0.199, 0.699, 0.001001, 0.601, 0.001001, 0.601, 0.199, 0.599, 0.749, 0.599, 0.701, 0.501, 0.701, 0.501, 0.749, 0.749, 0.401, 0.701, 0.401, 0.701, 0.499, 0.749, 0.499, 0.699, 0.749, 0.699, 0.701, 0.601, 0.701, 0.601, 0.749, 0.699, 0.401, 0.601, 0.401, 0.601, 0.499, 0.699, 0.499, 0.749, 0.501, 0.701, 0.501, 0.701, 0.599, 0.749, 0.599, 0.299, 0.799, 0.299, 0.751, 0.201, 0.751, 0.201, 0.799, 0.749, 0.601, 0.701, 0.601, 0.701, 0.699, 0.749, 0.699, 0.599, 0.899, 0.599, 0.851, 0.501, 0.851, 0.501, 0.899, 0.299, 0.599, 0.299, 0.401, 0.201, 0.401, 0.201, 0.599, 0.499, 0.799, 0.499, 0.751, 0.401, 0.751, 0.401, 0.799, 0.699, 0.399, 0.699, 0.201, 0.601, 0.201, 0.601, 0.399, 0.699, 0.799, 0.699, 0.751, 0.601, 0.751, 0.601, 0.799, 0.799, 0.101, 0.751, 0.101, 0.751, 0.199, 0.799, 0.199, 0.799, 0.749, 0.799, 0.701, 0.701, 0.701, 0.701, 0.749, 0.799, 0.201, 0.751, 0.201, 0.751, 0.299, 0.799, 0.299, 0.201, 0.699, 0.399, 0.699, 0.399, 0.601, 0.201, 0.601, 0.099, 0.701, 0.001001, 0.701, 0.001001, 0.799, 0.099, 0.799, 0.799, 0.401, 0.751, 0.401, 0.751, 0.499, 0.799, 0.499, 0.099, 0.849, 0.099, 0.801, 0.001001, 0.801, 0.001001, 0.849, 0.799, 0.501, 0.751, 0.501, 0.751, 0.599, 0.799, 0.599, 0.199, 0.849, 0.199, 0.801, 0.101, 0.801, 0.101, 0.849, 0.799, 0.601, 0.751, 0.601, 0.751, 0.699, 0.799, 0.699, 0.401, 0.499, 0.599, 0.499, 0.599, 0.401, 0.401, 0.401, 0.899, 0.601, 0.851, 0.601, 0.851, 0.699, 0.899, 0.699, 0.399, 0.849, 0.399, 0.801, 0.301, 0.801, 0.301, 0.849, 0.849, 0.101, 0.801, 0.101, 0.801, 0.199, 0.849, 0.199, 0.499, 0.849, 0.499, 0.801, 0.401, 0.801, 0.401, 0.849, 0.849, 0.201, 0.801, 0.201, 0.801, 0.299, 0.849, 0.299, 0.599, 0.849, 0.599, 0.801, 0.501, 0.801, 0.501, 0.849, 0.849, 0.301, 0.801, 0.301, 0.801, 0.399, 0.849, 0.399, 0.699, 0.849, 0.699, 0.801, 0.601, 0.801, 0.601, 0.849, 0.849, 0.401, 0.801, 0.401, 0.801, 0.499, 0.849, 0.499, 0.799, 0.849, 0.799, 0.801, 0.701, 0.801, 0.701, 0.849, 0.849, 0.501, 0.801, 0.501, 0.801, 0.599, 0.849, 0.599, 0.099, 0.899, 0.099, 0.851, 0.001001, 0.851, 0.001001, 0.899, 0.849, 0.601, 0.801, 0.601, 0.801, 0.699, 0.849, 0.699, 0.199, 0.899, 0.199, 0.851, 0.101, 0.851, 0.101, 0.899, 0.849, 0.701, 0.801, 0.701, 0.801, 0.799, 0.849, 0.799, 0.299, 0.899, 0.299, 0.851, 0.201, 0.851, 0.201, 0.899, 0.899, 0.001001, 0.851, 0.001001, 0.851, 0.099, 0.899, 0.099, 0.399, 0.899, 0.399, 0.851, 0.301, 0.851, 0.301, 0.899, 0.399, 0.599, 0.399, 0.401, 0.301, 0.401, 0.301, 0.599, 0.499, 0.899, 0.499, 0.851, 0.401, 0.851, 0.401, 0.899, 0.599, 0.399, 0.599, 0.201, 0.501, 0.201, 0.501, 0.399, 0.599, 0.551, 0.501, 0.551, 0.501, 0.649, 0.599, 0.649, 0.699, 0.899, 0.699, 0.851, 0.601, 0.851, 0.601, 0.899, 0.899, 0.301, 0.851, 0.301, 0.851, 0.399, 0.899, 0.399, 0.799, 0.899, 0.799, 0.851, 0.701, 0.851, 0.701, 0.899, 0.899, 0.401, 0.851, 0.401, 0.851, 0.499, 0.899, 0.499, 0.899, 0.849, 0.899, 0.801, 0.801, 0.801, 0.801, 0.849, 0.899, 0.501, 0.851, 0.501, 0.851, 0.599, 0.899, 0.599, 0.699, 0.551, 0.601, 0.551, 0.601, 0.649, 0.699, 0.649, 0.899, 0.899, 0.899, 0.851, 0.801, 0.851, 0.801, 0.899, 0.899, 0.701, 0.851, 0.701, 0.851, 0.799, 0.899, 0.799, 0.099, 0.949, 0.099, 0.901, 0.001001, 0.901, 0.001001, 0.949, 0.949, 0.001001, 0.901, 0.001001, 0.901, 0.099, 0.949, 0.099, 0.199, 0.949, 0.199, 0.901, 0.101, 0.901, 0.101, 0.949, 0.949, 0.101, 0.901, 0.101, 0.901, 0.199, 0.949, 0.199, 0.299, 0.949, 0.299, 0.901, 0.201, 0.901, 0.201, 0.949, 0.949, 0.201, 0.901, 0.201, 0.901, 0.299, 0.949, 0.299, 0.399, 0.949, 0.399, 0.901, 0.301, 0.901, 0.301, 0.949, 0.949, 0.301, 0.901, 0.301, 0.901, 0.399, 0.949, 0.399, 0.499, 0.949, 0.499, 0.901, 0.401, 0.901, 0.401, 0.949, 0.949, 0.401, 0.901, 0.401, 0.901, 0.499, 0.949, 0.499, 0.599, 0.949, 0.599, 0.901, 0.501, 0.901, 0.501, 0.949, 0.949, 0.501, 0.901, 0.501, 0.901, 0.599, 0.949, 0.599, 0.699, 0.949, 0.699, 0.901, 0.601, 0.901, 0.601, 0.949, 0.949, 0.601, 0.901, 0.601, 0.901, 0.699, 0.949, 0.699, 0.799, 0.949, 0.799, 0.901, 0.701, 0.901, 0.701, 0.949, 0.949, 0.701, 0.901, 0.701, 0.901, 0.799, 0.949, 0.799, 0.899, 0.949, 0.899, 0.901, 0.801, 0.901, 0.801, 0.949, 0.949, 0.801, 0.901, 0.801, 0.901, 0.899, 0.949, 0.899, 0.099, 0.999, 0.099, 0.951, 0.001001, 0.951, 0.001001, 0.999, 0.999, 0.001001, 0.951, 0.001001, 0.951, 0.099, 0.999, 0.099, 0.199, 0.999, 0.199, 0.951, 0.101, 0.951, 0.101, 0.999, 0.899, 0.101, 0.851, 0.101, 0.851, 0.199, 0.899, 0.199, 0.299, 0.849, 0.299, 0.801, 0.201, 0.801, 0.201, 0.849])
me_text_002.materials.append(mat_material_001)
me_text_002.auto_texspace = False
me_text_002.update()
me_plane_007 = bpy.data.meshes.new('Plane.007')
me_plane_007.from_pydata([(-2.323, -1.348, 0.3568), (2.323, -1.348, 0.3568), (-2.323, -1.348, 9.733), (2.323, -1.348, 9.733), (-2.323, -0.4896, 0.3568), (2.323, -0.4896, 0.3568), (-2.323, -0.4896, 9.733), (2.323, -0.4896, 9.733)], [], [(0, 2, 3, 1), (4, 5, 7, 6), (1, 3, 7, 5), (3, 2, 6, 7), (2, 0, 4, 6), (0, 1, 5, 4)])
_uv = me_plane_007.uv_layers.new(name='UVMap')
_uv.uv.foreach_set('vector', [0.3343, 0.3323, 0.999, 0.3323, 0.999, 0.001001, 0.3343, 0.001001, 0.0, 0.0, 1.0, 0.0, 1.0, 0.0, 0.0, 0.0, 0.3323, 0.6657, 0.3323, 0.001001, 0.001001, 0.001001, 0.001001, 0.6657, 0.999, 0.3343, 0.6677, 0.3343, 0.6677, 0.6657, 0.999, 0.6657, 0.001001, 0.999, 0.6657, 0.999, 0.6657, 0.6677, 0.001001, 0.6677, 0.6657, 0.3343, 0.3343, 0.3343, 0.3343, 0.6657, 0.6657, 0.6657])
me_plane_007.materials.append(mat_material_003)
me_plane_007.update()
me_circle_015 = bpy.data.meshes.new('Circle.015')
me_circle_015.from_pydata([(6.128e-10, 0.9486, 0.0), (5.996e-10, 0.9282, 0.0), (-0.8828, 0.2868, 0.0), (-0.9022, 0.2931, 0.0), (-0.5576, -0.7674, 0.0), (-0.5456, -0.7509, 0.0), (0.5576, -0.7674, 0.0), (0.5456, -0.7509, 0.0), (0.9022, 0.2931, 0.0), (0.8828, 0.2868, 0.0), (-3.166e-09, 1.266, 1.003), (-1.204, 0.3911, 1.003), (-0.7439, -1.024, 0.1335), (0.7439, -1.024, 0.1335), (1.204, 0.3911, 1.003), (-1.295e-09, 0.5175, 5.536), (-0.4922, 0.1599, 5.536), (-0.3042, -0.4187, 5.536), (0.3042, -0.4187, 5.536), (0.4922, 0.1599, 5.536), (2.387e-09, 0.2549, 5.84), (-0.2424, 0.07878, 5.84), (-0.1498, -0.2062, 5.84), (0.1498, -0.2062, 5.84), (0.2424, 0.07878, 5.84), (1.204, 0.3911, 3.843), (-3.166e-09, 1.266, 3.843), (-0.7439, -1.024, 3.843), (0.7439, -1.024, 3.843), (-1.204, 0.3911, 3.843), (-0.4054, -0.7972, 0.1165), (0.4054, -0.7972, 0.1165), (-0.4054, -1.024, 0.1335), (0.4054, -1.024, 0.1335), (-0.4054, -1.024, 2.712), (0.4054, -1.024, 2.712), (-0.4054, -0.7807, 0.1165), (-0.4054, -1.002, 2.712), (-0.4054, -1.002, 0.9811), (0.4054, -1.002, 2.712), (0.4054, -0.7807, 0.1165), (0.4054, -1.002, 0.9811), (-0.8741, 0.2931, 0.0), (-0.2064, 0.2931, 0.0)], [], [(12, 32, 30, 31, 33, 13, 6, 4), (3, 0, 10, 11), (8, 6, 13, 14), (4, 3, 11, 12), (0, 8, 14, 10), (26, 25, 19, 15), (28, 27, 17, 18), (29, 26, 15, 16), (25, 28, 18, 19), (27, 29, 16, 17), (19, 18, 23, 24), (17, 16, 21, 22), (15, 19, 24, 20), (18, 17, 22, 23), (16, 15, 20, 21), (24, 23, 22, 21, 20), (3, 0, 8, 9, 1, 42, 2), (8, 6, 4, 3, 2, 5, 7, 9), (1, 43, 42), (9, 7, 5, 2, 42, 43, 1), (12, 11, 29, 27), (14, 13, 28, 25), (11, 10, 26, 29), (35, 34, 32, 12, 27, 28, 13, 33), (10, 14, 25, 26), (34, 37, 38, 36, 30, 32), (35, 39, 37, 34), (36, 30, 31, 40), (31, 40, 41, 39, 35, 33)])
_uv = me_circle_015.uv_layers.new(name='UVMap')
_uv.uv.foreach_set('vector', [0.8343, 0.749, 0.8343, 0.7115, 0.8587, 0.7115, 0.8587, 0.6218, 0.8343, 0.6218, 0.8343, 0.5843, 0.874, 0.605, 0.874, 0.7284, 0.8323, 0.6677, 0.6677, 0.6677, 0.6677, 0.8323, 0.8323, 0.8323, 0.1677, 0.9157, 0.3323, 0.9157, 0.3323, 0.8343, 0.1677, 0.8343, 0.9157, 0.499, 0.9157, 0.3343, 0.8343, 0.3343, 0.8343, 0.499, 0.1657, 0.8343, 0.001001, 0.8343, 0.001001, 0.999, 0.1657, 0.999, 0.6657, 0.499, 0.6657, 0.3343, 0.3343, 0.3343, 0.3343, 0.499, 0.8323, 0.001001, 0.6677, 0.001001, 0.6677, 0.3323, 0.8323, 0.3323, 0.6657, 0.6657, 0.6657, 0.501, 0.3343, 0.501, 0.3343, 0.6657, 0.8323, 0.3343, 0.6677, 0.3343, 0.6677, 0.6657, 0.8323, 0.6657, 0.3323, 0.8323, 0.3323, 0.6677, 0.001001, 0.6677, 0.001001, 0.8323, 0.9157, 0.6657, 0.9157, 0.5843, 0.876, 0.5843, 0.876, 0.6657, 0.751, 0.874, 0.8323, 0.874, 0.8323, 0.8343, 0.751, 0.8343, 0.874, 0.8323, 0.874, 0.751, 0.8343, 0.751, 0.8343, 0.8323, 0.3343, 0.9157, 0.4157, 0.9157, 0.4157, 0.876, 0.3343, 0.876, 0.9157, 0.749, 0.9157, 0.6677, 0.876, 0.6677, 0.876, 0.749, 0.749, 0.8499, 0.749, 0.9001, 0.6987, 0.9157, 0.6677, 0.875, 0.6987, 0.8343, 0.0, 0.0, 0.0, 0.0, 0.0, 0.0, 0.0, 0.0, 0.0, 0.0, 0.0, 0.0, 0.0, 0.0, 0.6657, 0.8323, 0.3343, 0.8009, 0.3343, 0.6991, 0.6657, 0.6677, 0.6637, 0.6694, 0.3395, 0.7002, 0.3395, 0.7998, 0.6637, 0.8306, 0.9147, 0.501, 0.8343, 0.501, 0.8343, 0.5813, 0.001001, 0.1667, 0.1276, 0.001001, 0.3323, 0.06428, 0.3323, 0.2691, 0.3303, 0.2697, 0.205, 0.231, 0.1276, 0.3323, 0.6657, 0.001001, 0.501, 0.001001, 0.501, 0.3323, 0.6657, 0.3323, 0.3323, 0.499, 0.3323, 0.3343, 0.001001, 0.3343, 0.001001, 0.499, 0.499, 0.001001, 0.3343, 0.001001, 0.3343, 0.3323, 0.499, 0.3323, 0.07638, 0.6155, 0.257, 0.6155, 0.257, 0.501, 0.3323, 0.501, 0.3323, 0.6657, 0.001001, 0.6657, 0.001001, 0.501, 0.07638, 0.501, 0.999, 0.001001, 0.8343, 0.001001, 0.8343, 0.3323, 0.999, 0.3323, 0.0, 1.0, 0.0, 1.0, 0.0, 1.0, 0.0, 1.0, 0.0, 1.0, 0.0, 1.0, 0.499, 0.8948, 0.499, 0.876, 0.4177, 0.876, 0.4177, 0.8948, 0.8948, 0.751, 0.876, 0.751, 0.876, 0.8323, 0.8948, 0.8323, 0.6431, 0.8344, 0.6657, 0.8343, 0.4635, 0.8477, 0.6657, 0.874, 0.6355, 0.874, 0.3343, 0.8349])
me_circle_015.materials.append(mat_material_001)
me_circle_015.update()
me_plane_008 = bpy.data.meshes.new('Plane.008')
me_plane_008.from_pydata([(-2.5, -2.5, 0.0), (2.5, -2.5, 0.0), (-2.5, 2.5, 0.0), (2.5, 2.5, 0.0), (-2.5, 2.5, 10.09), (-2.5, -2.5, 10.09), (2.5, -2.5, 10.09), (2.5, 2.5, 10.09), (-2.323, -2.5, 0.3568), (2.323, -2.5, 0.3568), (-2.323, -2.5, 9.733), (2.323, -2.5, 9.733), (-2.323, -1.348, 0.3568), (2.323, -1.348, 0.3568), (-2.323, -1.348, 9.733), (2.323, -1.348, 9.733), (2.5, 17.78, -0.4691), (-2.5, 17.78, -0.4691)], [], [(0, 2, 3, 1), (5, 6, 7, 4), (2, 0, 5, 4), (6, 11, 10, 5), (1, 3, 7, 6), (10, 14, 12, 8), (0, 8, 9, 1), (5, 10, 8, 0), (1, 9, 11, 6), (8, 12, 13, 9), (9, 13, 15, 11), (11, 15, 14, 10), (3, 2, 17, 16)])
_uv = me_plane_008.uv_layers.new(name='UVMap')
_uv.uv.foreach_set('vector', [0.874, 0.251, 0.626, 0.251, 0.626, 0.499, 0.874, 0.499, 0.749, 0.001001, 0.501, 0.001001, 0.501, 0.249, 0.749, 0.249, 0.499, 0.499, 0.499, 0.251, 0.001001, 0.251, 0.001001, 0.499, 0.749, 0.501, 0.626, 0.501, 0.626, 0.749, 0.749, 0.749, 0.499, 0.249, 0.499, 0.001001, 0.001001, 0.001001, 0.001001, 0.249, 0.624, 0.251, 0.501, 0.251, 0.501, 0.749, 0.624, 0.749, 0.749, 0.874, 0.749, 0.751, 0.501, 0.751, 0.501, 0.874, 0.999, 0.251, 0.876, 0.251, 0.876, 0.749, 0.999, 0.749, 0.499, 0.999, 0.499, 0.876, 0.001001, 0.876, 0.001001, 0.999, 0.874, 0.501, 0.751, 0.501, 0.751, 0.749, 0.874, 0.749, 0.499, 0.874, 0.499, 0.751, 0.001001, 0.751, 0.001001, 0.874, 0.874, 0.001001, 0.751, 0.001001, 0.751, 0.249, 0.874, 0.249, 0.499, 0.749, 0.499, 0.501, 0.001001, 0.501, 0.001001, 0.749])
me_plane_008.materials.append(mat_material_001)
me_plane_008.update()

# ---- objects
ob_fuselage = bpy.data.objects.new('Fuselage', me_circle)
ob_nosecone = bpy.data.objects.new('NoseCone', me_circle_001)
ob_thrusters = bpy.data.objects.new('Thrusters', me_circle_004)
ob_fins = bpy.data.objects.new('Fins', me_plane_004)
ob_handle = bpy.data.objects.new('Handle', me_torus_002)
ob_odinlabel = bpy.data.objects.new('OdinLabel', me_text_002)
ob_door = bpy.data.objects.new('Door', me_plane_007)
ob_fuselageinside = bpy.data.objects.new('FuselageInside', me_circle_015)
ob_doorframe = bpy.data.objects.new('Doorframe', me_plane_008)

# ---- transforms, parenting, visibility, modifiers, constraints
ob_fuselage.location = (0.0, 3.074, -18.04)
ob_fuselage.scale = (16.03, 16.03, 16.03)
ob_fuselage.lock_location = (True, False, False)
ob_nosecone.location = (0.0, 3.074, 76.22)
ob_nosecone.scale = (16.03, 16.03, 16.03)
ob_nosecone.lock_location = (True, False, False)
ob_thrusters.location = (0.0, 3.074, -14.17)
ob_thrusters.scale = (16.83, 16.83, 16.83)
ob_thrusters.lock_location = (True, False, False)
ob_fins.location = (0.0, 21.37, -14.73)
ob_fins.rotation_euler = (3.142, 4.712, 0.0)
ob_fins.scale = (16.03, 16.03, 16.03)
ob_fins.lock_location = (True, False, False)
ob_handle.location = (4.923, -13.3, 17.6)
ob_handle.rotation_euler = (0.0, 1.571, 0.0)
ob_handle.scale = (0.7523, 0.7523, 0.7523)
ob_odinlabel.location = (-7.882, -12.47, 46.8)
ob_odinlabel.rotation_euler = (1.222, 0.0, 0.0)
ob_odinlabel.scale = (6.185, 6.185, 6.185)
_m = ob_odinlabel.modifiers.new('Auto Smooth', 'NODES')
_m.node_group = ng_auto_smooth
_gi = [s.identifier for s in ng_auto_smooth.interface.items_tree if s.item_type == 'SOCKET' and s.in_out == 'INPUT']
_m[_gi[1]] = 0.5236  # Angle
ob_door.location = (0.0, -12.71, 5.829)
ob_door.scale = (2.275, 0.5324, 2.275)
ob_door.lock_location = (True, False, False)
ob_fuselageinside.location = (0.0, 3.074, 4.799)
ob_fuselageinside.scale = (14.03, 14.72, 8.844)
ob_fuselageinside.lock_location = (True, False, False)
ob_doorframe.location = (0.0, -12.71, 5.829)
ob_doorframe.scale = (2.275, 0.5324, 2.275)
ob_doorframe.lock_location = (True, False, False)

# ---- collection membership
col_collection.objects.link(ob_fuselage)
col_collection.objects.link(ob_nosecone)
col_collection.objects.link(ob_thrusters)
col_collection.objects.link(ob_fins)
col_collection.objects.link(ob_handle)
col_collection.objects.link(ob_odinlabel)
col_collection.objects.link(ob_door)
col_collection.objects.link(ob_fuselageinside)
col_collection.objects.link(ob_doorframe)

# ---- scene / render settings (as saved in the file)
scene.frame_start = 1; scene.frame_end = 250; scene.frame_set(1)
scene.render.engine = 'BLENDER_EEVEE_NEXT'
scene.cycles.sampling_pattern = 'TABULATED_SOBOL'
scene.view_settings.view_transform = 'Filmic'
bpy.context.view_layer.update()

# ---- added for rendering (the .blend has no active camera and no usable light): camera, sun
cam_auto = bpy.data.cameras.new('AutoCamera')
cam_auto.lens = 50.0
cam_auto.sensor_width = 36.0
cam_auto.clip_end = 2274.64
ob_auto_camera = bpy.data.objects.new('AutoCamera', cam_auto)
scene.collection.objects.link(ob_auto_camera)
ob_auto_camera.location = (129.81, -149.194, 126.414)
ob_auto_camera.rotation_euler = (1.09748, -7.21219e-08, 0.694738)
scene.camera = ob_auto_camera
light_auto_sun = bpy.data.lights.new('AutoSun', 'SUN')
light_auto_sun.energy = 3.0
light_auto_sun.angle = 0.0523599
ob_auto_sun = bpy.data.objects.new('AutoSun', light_auto_sun)
scene.collection.objects.link(ob_auto_sun)
ob_auto_sun.rotation_euler = (0.872665, 0.174533, 0.523599)
bpy.context.view_layer.update()
